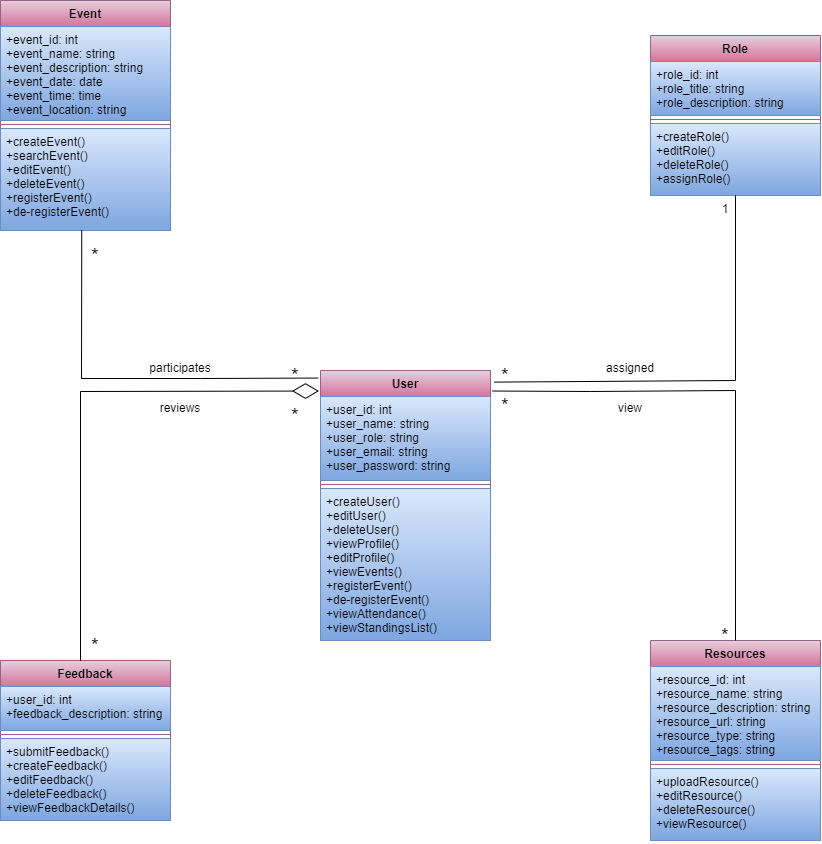

The diagram above was exported from draw.io. Its source (the exported page's mxGraphModel, read from the mxfile embedded in the PNG):
<mxGraphModel dx="1162" dy="1683" grid="1" gridSize="10" guides="1" tooltips="1" connect="1" arrows="1" fold="1" page="1" pageScale="1" pageWidth="850" pageHeight="1100" math="0" shadow="0">
  <root>
    <mxCell id="0" />
    <mxCell id="1" parent="0" />
    <mxCell id="sVsdmZSAXvLP-iZlqam1-5" value="User" style="swimlane;fontStyle=1;align=center;verticalAlign=top;childLayout=stackLayout;horizontal=1;startSize=26;horizontalStack=0;resizeParent=1;resizeParentMax=0;resizeLast=0;collapsible=1;marginBottom=0;fillColor=#e6d0de;strokeColor=#996185;gradientColor=#d5739d;" parent="1" vertex="1">
      <mxGeometry x="360" y="150" width="170" height="270" as="geometry" />
    </mxCell>
    <mxCell id="sVsdmZSAXvLP-iZlqam1-6" value="+user_id: int&#10;+user_name: string&#10;+user_role: string&#10;+user_email: string&#10;+user_password: string" style="text;strokeColor=#6c8ebf;fillColor=#dae8fc;align=left;verticalAlign=top;spacingLeft=4;spacingRight=4;overflow=hidden;rotatable=0;points=[[0,0.5],[1,0.5]];portConstraint=eastwest;gradientColor=#7ea6e0;" parent="sVsdmZSAXvLP-iZlqam1-5" vertex="1">
      <mxGeometry y="26" width="170" height="84" as="geometry" />
    </mxCell>
    <mxCell id="sVsdmZSAXvLP-iZlqam1-7" value="" style="line;strokeWidth=1;fillColor=none;align=left;verticalAlign=middle;spacingTop=-1;spacingLeft=3;spacingRight=3;rotatable=0;labelPosition=right;points=[];portConstraint=eastwest;strokeColor=inherit;" parent="sVsdmZSAXvLP-iZlqam1-5" vertex="1">
      <mxGeometry y="110" width="170" height="8" as="geometry" />
    </mxCell>
    <mxCell id="sVsdmZSAXvLP-iZlqam1-8" value="+createUser()&#10;+editUser()&#10;+deleteUser()&#10;+viewProfile()&#10;+editProfile()&#10;+viewEvents()&#10;+registerEvent()&#10;+de-registerEvent()&#10;+viewAttendance()&#10;+viewStandingsList()" style="text;strokeColor=#6c8ebf;fillColor=#dae8fc;align=left;verticalAlign=top;spacingLeft=4;spacingRight=4;overflow=hidden;rotatable=0;points=[[0,0.5],[1,0.5]];portConstraint=eastwest;gradientColor=#7ea6e0;" parent="sVsdmZSAXvLP-iZlqam1-5" vertex="1">
      <mxGeometry y="118" width="170" height="152" as="geometry" />
    </mxCell>
    <mxCell id="sVsdmZSAXvLP-iZlqam1-9" value="Event" style="swimlane;fontStyle=1;align=center;verticalAlign=top;childLayout=stackLayout;horizontal=1;startSize=26;horizontalStack=0;resizeParent=1;resizeParentMax=0;resizeLast=0;collapsible=1;marginBottom=0;fillColor=#e6d0de;strokeColor=#996185;gradientColor=#d5739d;" parent="1" vertex="1">
      <mxGeometry x="40" y="-220" width="170" height="230" as="geometry" />
    </mxCell>
    <mxCell id="sVsdmZSAXvLP-iZlqam1-10" value="+event_id: int&#10;+event_name: string&#10;+event_description: string&#10;+event_date: date&#10;+event_time: time&#10;+event_location: string" style="text;strokeColor=#6c8ebf;fillColor=#dae8fc;align=left;verticalAlign=top;spacingLeft=4;spacingRight=4;overflow=hidden;rotatable=0;points=[[0,0.5],[1,0.5]];portConstraint=eastwest;gradientColor=#7ea6e0;" parent="sVsdmZSAXvLP-iZlqam1-9" vertex="1">
      <mxGeometry y="26" width="170" height="94" as="geometry" />
    </mxCell>
    <mxCell id="sVsdmZSAXvLP-iZlqam1-11" value="" style="line;strokeWidth=1;fillColor=none;align=left;verticalAlign=middle;spacingTop=-1;spacingLeft=3;spacingRight=3;rotatable=0;labelPosition=right;points=[];portConstraint=eastwest;strokeColor=inherit;" parent="sVsdmZSAXvLP-iZlqam1-9" vertex="1">
      <mxGeometry y="120" width="170" height="8" as="geometry" />
    </mxCell>
    <mxCell id="sVsdmZSAXvLP-iZlqam1-12" value="+createEvent()&#10;+searchEvent()&#10;+editEvent()&#10;+deleteEvent()&#10;+registerEvent()&#10;+de-registerEvent()" style="text;strokeColor=#6c8ebf;fillColor=#dae8fc;align=left;verticalAlign=top;spacingLeft=4;spacingRight=4;overflow=hidden;rotatable=0;points=[[0,0.5],[1,0.5]];portConstraint=eastwest;gradientColor=#7ea6e0;" parent="sVsdmZSAXvLP-iZlqam1-9" vertex="1">
      <mxGeometry y="128" width="170" height="102" as="geometry" />
    </mxCell>
    <mxCell id="sVsdmZSAXvLP-iZlqam1-17" value="Resources" style="swimlane;fontStyle=1;align=center;verticalAlign=top;childLayout=stackLayout;horizontal=1;startSize=26;horizontalStack=0;resizeParent=1;resizeParentMax=0;resizeLast=0;collapsible=1;marginBottom=0;fillColor=#e6d0de;strokeColor=#996185;gradientColor=#d5739d;" parent="1" vertex="1">
      <mxGeometry x="690" y="420" width="170" height="200" as="geometry" />
    </mxCell>
    <mxCell id="sVsdmZSAXvLP-iZlqam1-18" value="+resource_id: int&#10;+resource_name: string&#10;+resource_description: string&#10;+resource_url: string&#10;+resource_type: string&#10;+resource_tags: string" style="text;strokeColor=#6c8ebf;fillColor=#dae8fc;align=left;verticalAlign=top;spacingLeft=4;spacingRight=4;overflow=hidden;rotatable=0;points=[[0,0.5],[1,0.5]];portConstraint=eastwest;gradientColor=#7ea6e0;" parent="sVsdmZSAXvLP-iZlqam1-17" vertex="1">
      <mxGeometry y="26" width="170" height="94" as="geometry" />
    </mxCell>
    <mxCell id="sVsdmZSAXvLP-iZlqam1-19" value="" style="line;strokeWidth=1;fillColor=none;align=left;verticalAlign=middle;spacingTop=-1;spacingLeft=3;spacingRight=3;rotatable=0;labelPosition=right;points=[];portConstraint=eastwest;strokeColor=inherit;" parent="sVsdmZSAXvLP-iZlqam1-17" vertex="1">
      <mxGeometry y="120" width="170" height="8" as="geometry" />
    </mxCell>
    <mxCell id="sVsdmZSAXvLP-iZlqam1-20" value="+uploadResource()&#10;+editResource()&#10;+deleteResource()&#10;+viewResource()" style="text;strokeColor=#6c8ebf;fillColor=#dae8fc;align=left;verticalAlign=top;spacingLeft=4;spacingRight=4;overflow=hidden;rotatable=0;points=[[0,0.5],[1,0.5]];portConstraint=eastwest;gradientColor=#7ea6e0;" parent="sVsdmZSAXvLP-iZlqam1-17" vertex="1">
      <mxGeometry y="128" width="170" height="72" as="geometry" />
    </mxCell>
    <mxCell id="sVsdmZSAXvLP-iZlqam1-25" value="Feedback" style="swimlane;fontStyle=1;align=center;verticalAlign=top;childLayout=stackLayout;horizontal=1;startSize=26;horizontalStack=0;resizeParent=1;resizeParentMax=0;resizeLast=0;collapsible=1;marginBottom=0;fillColor=#e6d0de;strokeColor=#996185;gradientColor=#d5739d;" parent="1" vertex="1">
      <mxGeometry x="40" y="440" width="170" height="160" as="geometry" />
    </mxCell>
    <mxCell id="sVsdmZSAXvLP-iZlqam1-26" value="+user_id: int&#10;+feedback_description: string" style="text;strokeColor=#6c8ebf;fillColor=#dae8fc;align=left;verticalAlign=top;spacingLeft=4;spacingRight=4;overflow=hidden;rotatable=0;points=[[0,0.5],[1,0.5]];portConstraint=eastwest;gradientColor=#7ea6e0;" parent="sVsdmZSAXvLP-iZlqam1-25" vertex="1">
      <mxGeometry y="26" width="170" height="44" as="geometry" />
    </mxCell>
    <mxCell id="sVsdmZSAXvLP-iZlqam1-27" value="" style="line;strokeWidth=1;fillColor=none;align=left;verticalAlign=middle;spacingTop=-1;spacingLeft=3;spacingRight=3;rotatable=0;labelPosition=right;points=[];portConstraint=eastwest;strokeColor=inherit;" parent="sVsdmZSAXvLP-iZlqam1-25" vertex="1">
      <mxGeometry y="70" width="170" height="8" as="geometry" />
    </mxCell>
    <mxCell id="sVsdmZSAXvLP-iZlqam1-28" value="+submitFeedback()&#10;+createFeedback()&#10;+editFeedback()&#10;+deleteFeedback()&#10;+viewFeedbackDetails()" style="text;strokeColor=#6c8ebf;fillColor=#dae8fc;align=left;verticalAlign=top;spacingLeft=4;spacingRight=4;overflow=hidden;rotatable=0;points=[[0,0.5],[1,0.5]];portConstraint=eastwest;gradientColor=#7ea6e0;" parent="sVsdmZSAXvLP-iZlqam1-25" vertex="1">
      <mxGeometry y="78" width="170" height="82" as="geometry" />
    </mxCell>
    <mxCell id="sVsdmZSAXvLP-iZlqam1-29" value="Role" style="swimlane;fontStyle=1;align=center;verticalAlign=top;childLayout=stackLayout;horizontal=1;startSize=26;horizontalStack=0;resizeParent=1;resizeParentMax=0;resizeLast=0;collapsible=1;marginBottom=0;fillColor=#e6d0de;strokeColor=#996185;gradientColor=#d5739d;" parent="1" vertex="1">
      <mxGeometry x="690" y="-185" width="170" height="160" as="geometry" />
    </mxCell>
    <mxCell id="sVsdmZSAXvLP-iZlqam1-30" value="+role_id: int&#10;+role_title: string&#10;+role_description: string" style="text;strokeColor=#6c8ebf;fillColor=#dae8fc;align=left;verticalAlign=top;spacingLeft=4;spacingRight=4;overflow=hidden;rotatable=0;points=[[0,0.5],[1,0.5]];portConstraint=eastwest;gradientColor=#7ea6e0;" parent="sVsdmZSAXvLP-iZlqam1-29" vertex="1">
      <mxGeometry y="26" width="170" height="54" as="geometry" />
    </mxCell>
    <mxCell id="sVsdmZSAXvLP-iZlqam1-31" value="" style="line;strokeWidth=1;fillColor=none;align=left;verticalAlign=middle;spacingTop=-1;spacingLeft=3;spacingRight=3;rotatable=0;labelPosition=right;points=[];portConstraint=eastwest;strokeColor=inherit;" parent="sVsdmZSAXvLP-iZlqam1-29" vertex="1">
      <mxGeometry y="80" width="170" height="8" as="geometry" />
    </mxCell>
    <mxCell id="sVsdmZSAXvLP-iZlqam1-32" value="+createRole()&#10;+editRole()&#10;+deleteRole()&#10;+assignRole()" style="text;strokeColor=#6c8ebf;fillColor=#dae8fc;align=left;verticalAlign=top;spacingLeft=4;spacingRight=4;overflow=hidden;rotatable=0;points=[[0,0.5],[1,0.5]];portConstraint=eastwest;gradientColor=#7ea6e0;" parent="sVsdmZSAXvLP-iZlqam1-29" vertex="1">
      <mxGeometry y="88" width="170" height="72" as="geometry" />
    </mxCell>
    <mxCell id="SaP076cdi0vkJOhUIabf-15" value="" style="endArrow=diamondThin;endFill=0;endSize=24;html=1;rounded=0;entryX=-0.009;entryY=0.076;entryDx=0;entryDy=0;entryPerimeter=0;" parent="1" target="sVsdmZSAXvLP-iZlqam1-5" edge="1">
      <mxGeometry width="160" relative="1" as="geometry">
        <mxPoint x="120" y="440" as="sourcePoint" />
        <mxPoint x="520" y="290" as="targetPoint" />
        <Array as="points">
          <mxPoint x="120" y="171" />
        </Array>
      </mxGeometry>
    </mxCell>
    <mxCell id="SaP076cdi0vkJOhUIabf-19" value="" style="endArrow=none;html=1;rounded=0;exitX=1.012;exitY=0.076;exitDx=0;exitDy=0;exitPerimeter=0;entryX=0.5;entryY=0;entryDx=0;entryDy=0;" parent="1" source="sVsdmZSAXvLP-iZlqam1-5" target="sVsdmZSAXvLP-iZlqam1-17" edge="1">
      <mxGeometry width="50" height="50" relative="1" as="geometry">
        <mxPoint x="410" y="310" as="sourcePoint" />
        <mxPoint x="810" y="370" as="targetPoint" />
        <Array as="points">
          <mxPoint x="630" y="171" />
          <mxPoint x="775" y="170" />
        </Array>
      </mxGeometry>
    </mxCell>
    <mxCell id="SaP076cdi0vkJOhUIabf-21" value="" style="endArrow=none;html=1;rounded=0;entryX=0.5;entryY=1;entryDx=0;entryDy=0;exitX=1.021;exitY=0.043;exitDx=0;exitDy=0;exitPerimeter=0;" parent="1" source="sVsdmZSAXvLP-iZlqam1-5" target="sVsdmZSAXvLP-iZlqam1-29" edge="1">
      <mxGeometry width="50" height="50" relative="1" as="geometry">
        <mxPoint x="410" y="110" as="sourcePoint" />
        <mxPoint x="460" y="60" as="targetPoint" />
        <Array as="points">
          <mxPoint x="775" y="160" />
        </Array>
      </mxGeometry>
    </mxCell>
    <mxCell id="SaP076cdi0vkJOhUIabf-22" value="" style="endArrow=none;html=1;rounded=0;entryX=-0.014;entryY=0.028;entryDx=0;entryDy=0;entryPerimeter=0;exitX=0.478;exitY=0.997;exitDx=0;exitDy=0;exitPerimeter=0;" parent="1" source="sVsdmZSAXvLP-iZlqam1-12" target="sVsdmZSAXvLP-iZlqam1-5" edge="1">
      <mxGeometry width="50" height="50" relative="1" as="geometry">
        <mxPoint y="30" as="sourcePoint" />
        <mxPoint x="350" y="140" as="targetPoint" />
        <Array as="points">
          <mxPoint x="121" y="158" />
          <mxPoint x="240" y="158" />
        </Array>
      </mxGeometry>
    </mxCell>
    <mxCell id="90qwJ54aqSCw-u_Mze5y-2" value="&lt;font style=&quot;font-size: 20px;&quot;&gt;*&lt;/font&gt;" style="text;html=1;strokeColor=none;fillColor=none;align=center;verticalAlign=middle;whiteSpace=wrap;rounded=0;" parent="1" vertex="1">
      <mxGeometry x="515" y="140" width="60" height="30" as="geometry" />
    </mxCell>
    <mxCell id="90qwJ54aqSCw-u_Mze5y-3" value="&lt;font style=&quot;font-size: 12px;&quot;&gt;assigned&lt;/font&gt;" style="text;html=1;strokeColor=none;fillColor=none;align=center;verticalAlign=middle;whiteSpace=wrap;rounded=0;fontSize=22;" parent="1" vertex="1">
      <mxGeometry x="640" y="130" width="60" height="30" as="geometry" />
    </mxCell>
    <mxCell id="90qwJ54aqSCw-u_Mze5y-4" value="&lt;font style=&quot;font-size: 12px;&quot;&gt;reviews&lt;/font&gt;" style="text;html=1;strokeColor=none;fillColor=none;align=center;verticalAlign=middle;whiteSpace=wrap;rounded=0;fontSize=22;" parent="1" vertex="1">
      <mxGeometry x="190" y="170" width="60" height="30" as="geometry" />
    </mxCell>
    <mxCell id="90qwJ54aqSCw-u_Mze5y-5" value="&lt;font style=&quot;font-size: 12px;&quot;&gt;view&lt;/font&gt;" style="text;html=1;strokeColor=none;fillColor=none;align=center;verticalAlign=middle;whiteSpace=wrap;rounded=0;fontSize=22;" parent="1" vertex="1">
      <mxGeometry x="640" y="170" width="60" height="30" as="geometry" />
    </mxCell>
    <mxCell id="90qwJ54aqSCw-u_Mze5y-6" value="&lt;font style=&quot;font-size: 12px;&quot;&gt;participates&lt;/font&gt;" style="text;html=1;strokeColor=none;fillColor=none;align=center;verticalAlign=middle;whiteSpace=wrap;rounded=0;fontSize=22;" parent="1" vertex="1">
      <mxGeometry x="190" y="130" width="60" height="30" as="geometry" />
    </mxCell>
    <mxCell id="90qwJ54aqSCw-u_Mze5y-15" value="&lt;font style=&quot;font-size: 20px;&quot;&gt;*&lt;/font&gt;" style="text;html=1;strokeColor=none;fillColor=none;align=center;verticalAlign=middle;whiteSpace=wrap;rounded=0;" parent="1" vertex="1">
      <mxGeometry x="750" y="400" width="30" height="30" as="geometry" />
    </mxCell>
    <mxCell id="90qwJ54aqSCw-u_Mze5y-17" value="&lt;font style=&quot;font-size: 20px;&quot;&gt;*&lt;/font&gt;" style="text;html=1;strokeColor=none;fillColor=none;align=center;verticalAlign=middle;whiteSpace=wrap;rounded=0;" parent="1" vertex="1">
      <mxGeometry x="530" y="170" width="30" height="30" as="geometry" />
    </mxCell>
    <mxCell id="90qwJ54aqSCw-u_Mze5y-20" value="&lt;font style=&quot;font-size: 20px;&quot;&gt;*&lt;/font&gt;" style="text;html=1;strokeColor=none;fillColor=none;align=center;verticalAlign=middle;whiteSpace=wrap;rounded=0;" parent="1" vertex="1">
      <mxGeometry x="120" y="20" width="30" height="30" as="geometry" />
    </mxCell>
    <mxCell id="90qwJ54aqSCw-u_Mze5y-21" value="&lt;font style=&quot;font-size: 20px;&quot;&gt;*&lt;/font&gt;" style="text;html=1;strokeColor=none;fillColor=none;align=center;verticalAlign=middle;whiteSpace=wrap;rounded=0;" parent="1" vertex="1">
      <mxGeometry x="320" y="140" width="30" height="30" as="geometry" />
    </mxCell>
    <mxCell id="90qwJ54aqSCw-u_Mze5y-24" value="&lt;font style=&quot;font-size: 12px;&quot;&gt;1&lt;/font&gt;" style="text;html=1;strokeColor=none;fillColor=none;align=center;verticalAlign=middle;whiteSpace=wrap;rounded=0;fontSize=20;" parent="1" vertex="1">
      <mxGeometry x="750" y="-30" width="30" height="30" as="geometry" />
    </mxCell>
    <mxCell id="90qwJ54aqSCw-u_Mze5y-25" value="&lt;font style=&quot;font-size: 20px;&quot;&gt;*&lt;/font&gt;" style="text;html=1;strokeColor=none;fillColor=none;align=center;verticalAlign=middle;whiteSpace=wrap;rounded=0;" parent="1" vertex="1">
      <mxGeometry x="320" y="180" width="30" height="30" as="geometry" />
    </mxCell>
    <mxCell id="90qwJ54aqSCw-u_Mze5y-28" value="&lt;font style=&quot;font-size: 20px;&quot;&gt;*&lt;/font&gt;" style="text;html=1;strokeColor=none;fillColor=none;align=center;verticalAlign=middle;whiteSpace=wrap;rounded=0;" parent="1" vertex="1">
      <mxGeometry x="120" y="410" width="30" height="30" as="geometry" />
    </mxCell>
  </root>
</mxGraphModel>